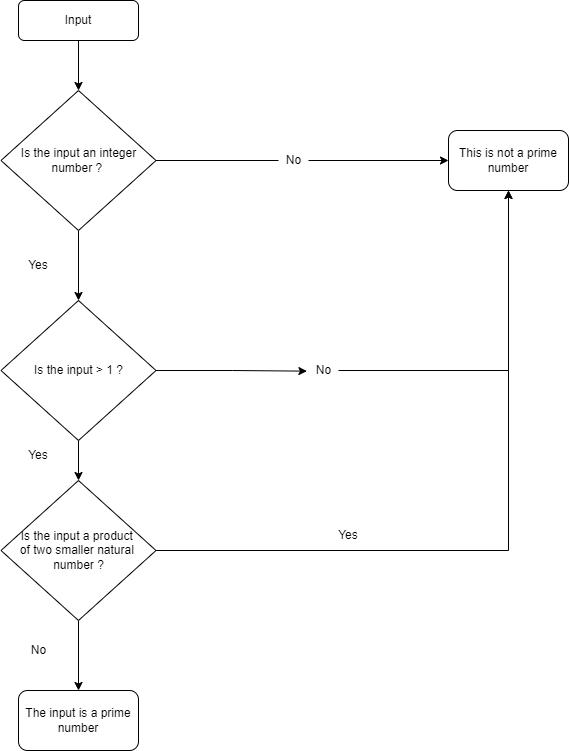

The diagram above was exported from draw.io. Its source (the exported page's mxGraphModel, read from the mxfile embedded in the PNG):
<mxGraphModel dx="1021" dy="567" grid="1" gridSize="10" guides="1" tooltips="1" connect="1" arrows="1" fold="1" page="1" pageScale="1" pageWidth="827" pageHeight="1169" math="0" shadow="0">
  <root>
    <mxCell id="WIyWlLk6GJQsqaUBKTNV-0" />
    <mxCell id="WIyWlLk6GJQsqaUBKTNV-1" parent="WIyWlLk6GJQsqaUBKTNV-0" />
    <mxCell id="GKT9IpOfeift7zJFAtiO-32" value="" style="edgeStyle=orthogonalEdgeStyle;rounded=0;orthogonalLoop=1;jettySize=auto;html=1;" edge="1" parent="WIyWlLk6GJQsqaUBKTNV-1" source="WIyWlLk6GJQsqaUBKTNV-3" target="GKT9IpOfeift7zJFAtiO-0">
      <mxGeometry relative="1" as="geometry" />
    </mxCell>
    <mxCell id="WIyWlLk6GJQsqaUBKTNV-3" value="Input" style="rounded=1;whiteSpace=wrap;html=1;fontSize=12;glass=0;strokeWidth=1;shadow=0;" parent="WIyWlLk6GJQsqaUBKTNV-1" vertex="1">
      <mxGeometry x="160" y="80" width="120" height="40" as="geometry" />
    </mxCell>
    <mxCell id="GKT9IpOfeift7zJFAtiO-2" style="edgeStyle=orthogonalEdgeStyle;rounded=0;orthogonalLoop=1;jettySize=auto;html=1;entryX=0;entryY=0.5;entryDx=0;entryDy=0;startArrow=none;" edge="1" parent="WIyWlLk6GJQsqaUBKTNV-1" source="GKT9IpOfeift7zJFAtiO-36" target="GKT9IpOfeift7zJFAtiO-8">
      <mxGeometry relative="1" as="geometry">
        <mxPoint x="420" y="240" as="targetPoint" />
      </mxGeometry>
    </mxCell>
    <mxCell id="GKT9IpOfeift7zJFAtiO-4" style="edgeStyle=orthogonalEdgeStyle;rounded=0;orthogonalLoop=1;jettySize=auto;html=1;entryX=0.5;entryY=0;entryDx=0;entryDy=0;" edge="1" parent="WIyWlLk6GJQsqaUBKTNV-1" source="GKT9IpOfeift7zJFAtiO-0" target="GKT9IpOfeift7zJFAtiO-33">
      <mxGeometry relative="1" as="geometry">
        <mxPoint x="220" y="385" as="targetPoint" />
      </mxGeometry>
    </mxCell>
    <mxCell id="GKT9IpOfeift7zJFAtiO-0" value="Is the input an integer number ?&amp;nbsp;" style="rhombus;whiteSpace=wrap;html=1;" vertex="1" parent="WIyWlLk6GJQsqaUBKTNV-1">
      <mxGeometry x="142.5" y="170" width="155" height="140" as="geometry" />
    </mxCell>
    <mxCell id="GKT9IpOfeift7zJFAtiO-6" value="Yes" style="text;html=1;strokeColor=none;fillColor=none;align=center;verticalAlign=middle;whiteSpace=wrap;rounded=0;" vertex="1" parent="WIyWlLk6GJQsqaUBKTNV-1">
      <mxGeometry x="150" y="330" width="60" height="30" as="geometry" />
    </mxCell>
    <mxCell id="GKT9IpOfeift7zJFAtiO-8" value="This is not a prime number" style="rounded=1;whiteSpace=wrap;html=1;" vertex="1" parent="WIyWlLk6GJQsqaUBKTNV-1">
      <mxGeometry x="590" y="210" width="120" height="60" as="geometry" />
    </mxCell>
    <mxCell id="GKT9IpOfeift7zJFAtiO-40" value="" style="edgeStyle=orthogonalEdgeStyle;rounded=0;orthogonalLoop=1;jettySize=auto;html=1;" edge="1" parent="WIyWlLk6GJQsqaUBKTNV-1" source="GKT9IpOfeift7zJFAtiO-33" target="GKT9IpOfeift7zJFAtiO-39">
      <mxGeometry relative="1" as="geometry" />
    </mxCell>
    <mxCell id="GKT9IpOfeift7zJFAtiO-42" style="edgeStyle=orthogonalEdgeStyle;rounded=0;orthogonalLoop=1;jettySize=auto;html=1;entryX=0.5;entryY=1;entryDx=0;entryDy=0;startArrow=none;" edge="1" parent="WIyWlLk6GJQsqaUBKTNV-1" source="GKT9IpOfeift7zJFAtiO-43" target="GKT9IpOfeift7zJFAtiO-8">
      <mxGeometry relative="1" as="geometry" />
    </mxCell>
    <mxCell id="GKT9IpOfeift7zJFAtiO-45" style="edgeStyle=orthogonalEdgeStyle;rounded=0;orthogonalLoop=1;jettySize=auto;html=1;entryX=-0.053;entryY=0.532;entryDx=0;entryDy=0;entryPerimeter=0;" edge="1" parent="WIyWlLk6GJQsqaUBKTNV-1" source="GKT9IpOfeift7zJFAtiO-33" target="GKT9IpOfeift7zJFAtiO-43">
      <mxGeometry relative="1" as="geometry" />
    </mxCell>
    <mxCell id="GKT9IpOfeift7zJFAtiO-33" value="Is the input &amp;gt; 1 ?" style="rhombus;whiteSpace=wrap;html=1;" vertex="1" parent="WIyWlLk6GJQsqaUBKTNV-1">
      <mxGeometry x="142.5" y="380" width="155" height="140" as="geometry" />
    </mxCell>
    <mxCell id="GKT9IpOfeift7zJFAtiO-36" value="No" style="text;html=1;align=center;verticalAlign=middle;resizable=0;points=[];autosize=1;strokeColor=none;fillColor=none;" vertex="1" parent="WIyWlLk6GJQsqaUBKTNV-1">
      <mxGeometry x="420" y="230" width="30" height="20" as="geometry" />
    </mxCell>
    <mxCell id="GKT9IpOfeift7zJFAtiO-37" value="" style="edgeStyle=orthogonalEdgeStyle;rounded=0;orthogonalLoop=1;jettySize=auto;html=1;entryX=0;entryY=0.5;entryDx=0;entryDy=0;endArrow=none;" edge="1" parent="WIyWlLk6GJQsqaUBKTNV-1" source="GKT9IpOfeift7zJFAtiO-0" target="GKT9IpOfeift7zJFAtiO-36">
      <mxGeometry relative="1" as="geometry">
        <mxPoint x="590" y="239.9999999999999" as="targetPoint" />
        <mxPoint x="297.5" y="239.9999999999999" as="sourcePoint" />
      </mxGeometry>
    </mxCell>
    <mxCell id="GKT9IpOfeift7zJFAtiO-48" value="" style="edgeStyle=orthogonalEdgeStyle;rounded=0;orthogonalLoop=1;jettySize=auto;html=1;" edge="1" parent="WIyWlLk6GJQsqaUBKTNV-1" source="GKT9IpOfeift7zJFAtiO-39" target="GKT9IpOfeift7zJFAtiO-47">
      <mxGeometry relative="1" as="geometry" />
    </mxCell>
    <mxCell id="GKT9IpOfeift7zJFAtiO-50" style="edgeStyle=orthogonalEdgeStyle;rounded=0;orthogonalLoop=1;jettySize=auto;html=1;entryX=0.5;entryY=1;entryDx=0;entryDy=0;" edge="1" parent="WIyWlLk6GJQsqaUBKTNV-1" source="GKT9IpOfeift7zJFAtiO-39" target="GKT9IpOfeift7zJFAtiO-8">
      <mxGeometry relative="1" as="geometry" />
    </mxCell>
    <mxCell id="GKT9IpOfeift7zJFAtiO-39" value="Is the input a product &lt;br&gt;of two smaller natural &lt;br&gt;number ?" style="rhombus;whiteSpace=wrap;html=1;" vertex="1" parent="WIyWlLk6GJQsqaUBKTNV-1">
      <mxGeometry x="142.5" y="560" width="155" height="140" as="geometry" />
    </mxCell>
    <mxCell id="GKT9IpOfeift7zJFAtiO-43" value="No" style="text;html=1;align=center;verticalAlign=middle;resizable=0;points=[];autosize=1;strokeColor=none;fillColor=none;" vertex="1" parent="WIyWlLk6GJQsqaUBKTNV-1">
      <mxGeometry x="450" y="440" width="30" height="20" as="geometry" />
    </mxCell>
    <mxCell id="GKT9IpOfeift7zJFAtiO-46" value="Yes" style="text;html=1;strokeColor=none;fillColor=none;align=center;verticalAlign=middle;whiteSpace=wrap;rounded=0;" vertex="1" parent="WIyWlLk6GJQsqaUBKTNV-1">
      <mxGeometry x="150" y="520" width="60" height="30" as="geometry" />
    </mxCell>
    <mxCell id="GKT9IpOfeift7zJFAtiO-47" value="The input is a prime number" style="rounded=1;whiteSpace=wrap;html=1;" vertex="1" parent="WIyWlLk6GJQsqaUBKTNV-1">
      <mxGeometry x="160" y="770" width="120" height="60" as="geometry" />
    </mxCell>
    <mxCell id="GKT9IpOfeift7zJFAtiO-49" value="No" style="text;html=1;align=center;verticalAlign=middle;resizable=0;points=[];autosize=1;strokeColor=none;fillColor=none;" vertex="1" parent="WIyWlLk6GJQsqaUBKTNV-1">
      <mxGeometry x="165" y="720" width="30" height="20" as="geometry" />
    </mxCell>
    <mxCell id="GKT9IpOfeift7zJFAtiO-51" value="Yes" style="text;html=1;strokeColor=none;fillColor=none;align=center;verticalAlign=middle;whiteSpace=wrap;rounded=0;" vertex="1" parent="WIyWlLk6GJQsqaUBKTNV-1">
      <mxGeometry x="460" y="600" width="60" height="30" as="geometry" />
    </mxCell>
  </root>
</mxGraphModel>